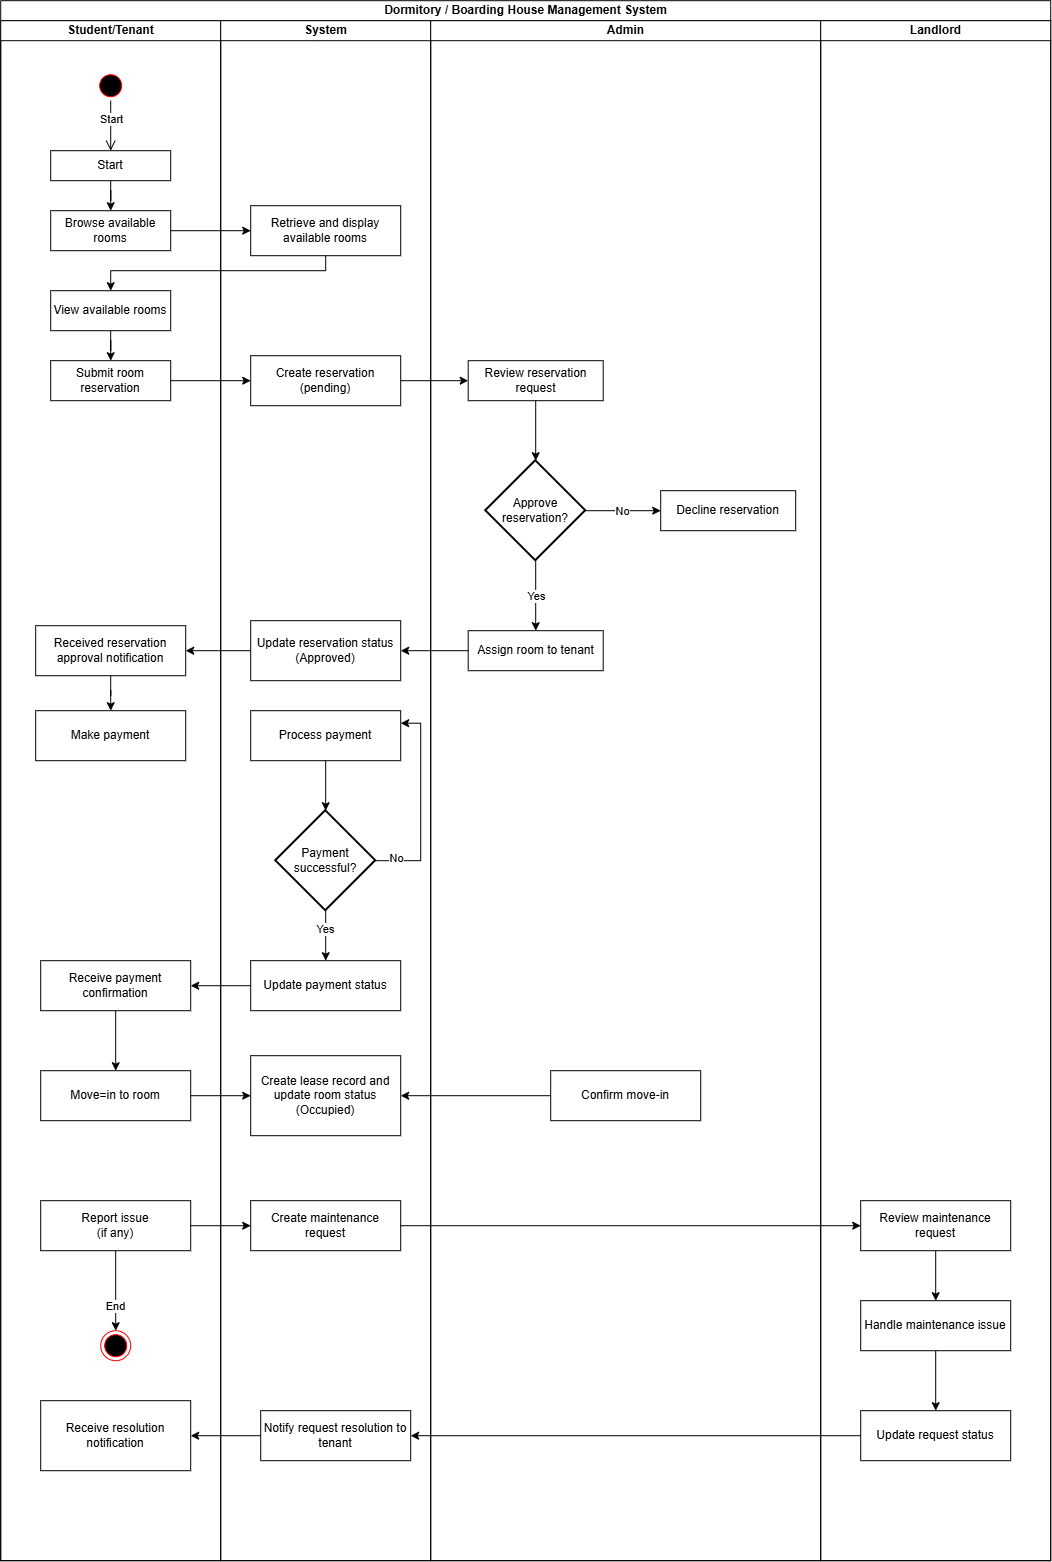

The diagram above was exported from draw.io. Its source (the exported page's mxGraphModel, read from the mxfile embedded in the PNG):
<mxGraphModel dx="4335" dy="1473" grid="1" gridSize="10" guides="1" tooltips="1" connect="1" arrows="1" fold="1" page="0" pageScale="1" pageWidth="850" pageHeight="1100" math="0" shadow="0">
  <root>
    <mxCell id="0" />
    <mxCell id="1" parent="0" />
    <mxCell id="OaeZaUdRQ_WY2g4DZ_74-223" parent="1" style="swimlane;childLayout=stackLayout;resizeParent=1;resizeParentMax=0;startSize=20;html=1;" value="Dormitory / Boarding House Management System" vertex="1">
      <mxGeometry height="1560" width="1050" x="-570" y="770" as="geometry">
        <mxRectangle height="40" width="310" x="-570" y="770" as="alternateBounds" />
      </mxGeometry>
    </mxCell>
    <mxCell id="OaeZaUdRQ_WY2g4DZ_74-224" parent="OaeZaUdRQ_WY2g4DZ_74-223" style="swimlane;startSize=20;html=1;" value="Student/Tenant" vertex="1">
      <mxGeometry height="1540" width="220" y="20" as="geometry" />
    </mxCell>
    <mxCell id="OaeZaUdRQ_WY2g4DZ_74-228" parent="OaeZaUdRQ_WY2g4DZ_74-224" style="ellipse;html=1;shape=startState;fillColor=#000000;strokeColor=#ff0000;" value="" vertex="1">
      <mxGeometry height="30" width="30" x="95" y="50" as="geometry" />
    </mxCell>
    <mxCell id="OaeZaUdRQ_WY2g4DZ_74-229" edge="1" parent="OaeZaUdRQ_WY2g4DZ_74-224" source="OaeZaUdRQ_WY2g4DZ_74-228" style="edgeStyle=orthogonalEdgeStyle;html=1;verticalAlign=bottom;endArrow=open;endSize=8;strokeColor=#000000;rounded=0;" value="">
      <mxGeometry relative="1" as="geometry">
        <mxPoint x="110" y="130" as="targetPoint" />
      </mxGeometry>
    </mxCell>
    <mxCell id="OaeZaUdRQ_WY2g4DZ_74-288" connectable="0" parent="OaeZaUdRQ_WY2g4DZ_74-229" style="edgeLabel;html=1;align=center;verticalAlign=middle;resizable=0;points=[];" value="Start" vertex="1">
      <mxGeometry relative="1" x="-0.3086" as="geometry">
        <mxPoint as="offset" />
      </mxGeometry>
    </mxCell>
    <mxCell id="OaeZaUdRQ_WY2g4DZ_74-232" edge="1" parent="OaeZaUdRQ_WY2g4DZ_74-224" source="OaeZaUdRQ_WY2g4DZ_74-230" style="edgeStyle=orthogonalEdgeStyle;rounded=0;orthogonalLoop=1;jettySize=auto;html=1;entryX=0.5;entryY=0;entryDx=0;entryDy=0;" target="OaeZaUdRQ_WY2g4DZ_74-231">
      <mxGeometry relative="1" as="geometry" />
    </mxCell>
    <mxCell id="OaeZaUdRQ_WY2g4DZ_74-230" parent="OaeZaUdRQ_WY2g4DZ_74-224" style="html=1;dashed=0;whiteSpace=wrap;" value="Start" vertex="1">
      <mxGeometry height="30" width="120" x="50" y="130" as="geometry" />
    </mxCell>
    <mxCell id="OaeZaUdRQ_WY2g4DZ_74-231" parent="OaeZaUdRQ_WY2g4DZ_74-224" style="html=1;dashed=0;whiteSpace=wrap;" value="Browse available rooms" vertex="1">
      <mxGeometry height="40" width="120" x="50" y="190" as="geometry" />
    </mxCell>
    <mxCell id="OaeZaUdRQ_WY2g4DZ_74-238" edge="1" parent="OaeZaUdRQ_WY2g4DZ_74-224" source="OaeZaUdRQ_WY2g4DZ_74-235" style="edgeStyle=orthogonalEdgeStyle;rounded=0;orthogonalLoop=1;jettySize=auto;html=1;" target="OaeZaUdRQ_WY2g4DZ_74-237">
      <mxGeometry relative="1" as="geometry" />
    </mxCell>
    <mxCell id="OaeZaUdRQ_WY2g4DZ_74-235" parent="OaeZaUdRQ_WY2g4DZ_74-224" style="html=1;dashed=0;whiteSpace=wrap;" value="View available rooms" vertex="1">
      <mxGeometry height="40" width="120" x="50" y="270" as="geometry" />
    </mxCell>
    <mxCell id="OaeZaUdRQ_WY2g4DZ_74-237" parent="OaeZaUdRQ_WY2g4DZ_74-224" style="html=1;dashed=0;whiteSpace=wrap;" value="Submit room reservation" vertex="1">
      <mxGeometry height="40" width="120" x="50" y="340" as="geometry" />
    </mxCell>
    <mxCell id="OaeZaUdRQ_WY2g4DZ_74-255" parent="OaeZaUdRQ_WY2g4DZ_74-224" style="html=1;dashed=0;whiteSpace=wrap;" value="Make payment" vertex="1">
      <mxGeometry height="50" width="150" x="35" y="690" as="geometry" />
    </mxCell>
    <mxCell id="OaeZaUdRQ_WY2g4DZ_74-258" edge="1" parent="OaeZaUdRQ_WY2g4DZ_74-224" source="OaeZaUdRQ_WY2g4DZ_74-256" style="edgeStyle=orthogonalEdgeStyle;rounded=0;orthogonalLoop=1;jettySize=auto;html=1;" target="OaeZaUdRQ_WY2g4DZ_74-255">
      <mxGeometry relative="1" as="geometry" />
    </mxCell>
    <mxCell id="OaeZaUdRQ_WY2g4DZ_74-256" parent="OaeZaUdRQ_WY2g4DZ_74-224" style="html=1;dashed=0;whiteSpace=wrap;" value="Received reservation approval notification" vertex="1">
      <mxGeometry height="50" width="150" x="35" y="605" as="geometry" />
    </mxCell>
    <mxCell id="OaeZaUdRQ_WY2g4DZ_74-270" edge="1" parent="OaeZaUdRQ_WY2g4DZ_74-224" source="OaeZaUdRQ_WY2g4DZ_74-267" style="edgeStyle=orthogonalEdgeStyle;rounded=0;orthogonalLoop=1;jettySize=auto;html=1;" target="OaeZaUdRQ_WY2g4DZ_74-269">
      <mxGeometry relative="1" as="geometry" />
    </mxCell>
    <mxCell id="OaeZaUdRQ_WY2g4DZ_74-267" parent="OaeZaUdRQ_WY2g4DZ_74-224" style="html=1;dashed=0;whiteSpace=wrap;" value="Receive payment confirmation" vertex="1">
      <mxGeometry height="50" width="150" x="40" y="940" as="geometry" />
    </mxCell>
    <mxCell id="OaeZaUdRQ_WY2g4DZ_74-269" parent="OaeZaUdRQ_WY2g4DZ_74-224" style="html=1;dashed=0;whiteSpace=wrap;" value="Move=in to room" vertex="1">
      <mxGeometry height="50" width="150" x="40" y="1050" as="geometry" />
    </mxCell>
    <mxCell id="OaeZaUdRQ_WY2g4DZ_74-286" edge="1" parent="OaeZaUdRQ_WY2g4DZ_74-224" source="OaeZaUdRQ_WY2g4DZ_74-276" style="edgeStyle=orthogonalEdgeStyle;rounded=0;orthogonalLoop=1;jettySize=auto;html=1;entryX=0.5;entryY=0;entryDx=0;entryDy=0;" target="OaeZaUdRQ_WY2g4DZ_74-285">
      <mxGeometry relative="1" as="geometry" />
    </mxCell>
    <mxCell id="OaeZaUdRQ_WY2g4DZ_74-287" connectable="0" parent="OaeZaUdRQ_WY2g4DZ_74-286" style="edgeLabel;html=1;align=center;verticalAlign=middle;resizable=0;points=[];" value="End" vertex="1">
      <mxGeometry relative="1" x="0.3488" y="-1" as="geometry">
        <mxPoint as="offset" />
      </mxGeometry>
    </mxCell>
    <mxCell id="OaeZaUdRQ_WY2g4DZ_74-276" parent="OaeZaUdRQ_WY2g4DZ_74-224" style="html=1;dashed=0;whiteSpace=wrap;" value="Report issue&lt;div&gt;(if any)&lt;/div&gt;" vertex="1">
      <mxGeometry height="50" width="150" x="40" y="1180" as="geometry" />
    </mxCell>
    <mxCell id="OaeZaUdRQ_WY2g4DZ_74-285" parent="OaeZaUdRQ_WY2g4DZ_74-224" style="ellipse;html=1;shape=endState;fillColor=#000000;strokeColor=#ff0000;" value="" vertex="1">
      <mxGeometry height="30" width="30" x="100" y="1310" as="geometry" />
    </mxCell>
    <mxCell id="OaeZaUdRQ_WY2g4DZ_74-291" parent="OaeZaUdRQ_WY2g4DZ_74-224" style="html=1;dashed=0;whiteSpace=wrap;" value="Receive resolution notification" vertex="1">
      <mxGeometry height="70" width="150" x="40" y="1380" as="geometry" />
    </mxCell>
    <mxCell id="OaeZaUdRQ_WY2g4DZ_74-225" parent="OaeZaUdRQ_WY2g4DZ_74-223" style="swimlane;startSize=20;html=1;" value="System" vertex="1">
      <mxGeometry height="1540" width="210" x="220" y="20" as="geometry" />
    </mxCell>
    <mxCell id="OaeZaUdRQ_WY2g4DZ_74-233" parent="OaeZaUdRQ_WY2g4DZ_74-225" style="html=1;dashed=0;whiteSpace=wrap;" value="Retrieve and display available rooms" vertex="1">
      <mxGeometry height="50" width="150" x="30" y="185" as="geometry" />
    </mxCell>
    <mxCell id="OaeZaUdRQ_WY2g4DZ_74-239" parent="OaeZaUdRQ_WY2g4DZ_74-225" style="html=1;dashed=0;whiteSpace=wrap;" value="Create reservation&lt;div&gt;&lt;span style=&quot;background-color: transparent; color: light-dark(rgb(0, 0, 0), rgb(255, 255, 255));&quot;&gt;(pending)&lt;/span&gt;&lt;/div&gt;" vertex="1">
      <mxGeometry height="50" width="150" x="30" y="335" as="geometry" />
    </mxCell>
    <mxCell id="OaeZaUdRQ_WY2g4DZ_74-252" parent="OaeZaUdRQ_WY2g4DZ_74-225" style="html=1;dashed=0;whiteSpace=wrap;" value="Update reservation status&lt;div&gt;(Approved)&lt;/div&gt;" vertex="1">
      <mxGeometry height="60" width="150" x="30" y="600" as="geometry" />
    </mxCell>
    <mxCell id="OaeZaUdRQ_WY2g4DZ_74-259" parent="OaeZaUdRQ_WY2g4DZ_74-225" style="html=1;dashed=0;whiteSpace=wrap;" value="Process payment" vertex="1">
      <mxGeometry height="50" width="150" x="30" y="690" as="geometry" />
    </mxCell>
    <mxCell id="OaeZaUdRQ_WY2g4DZ_74-262" edge="1" parent="OaeZaUdRQ_WY2g4DZ_74-225" source="OaeZaUdRQ_WY2g4DZ_74-260" style="edgeStyle=orthogonalEdgeStyle;rounded=0;orthogonalLoop=1;jettySize=auto;html=1;entryX=1;entryY=0.25;entryDx=0;entryDy=0;" target="OaeZaUdRQ_WY2g4DZ_74-259">
      <mxGeometry relative="1" as="geometry">
        <Array as="points">
          <mxPoint x="200" y="840.06" />
          <mxPoint x="200" y="702.53" />
        </Array>
      </mxGeometry>
    </mxCell>
    <mxCell id="OaeZaUdRQ_WY2g4DZ_74-263" connectable="0" parent="OaeZaUdRQ_WY2g4DZ_74-262" style="edgeLabel;html=1;align=center;verticalAlign=middle;resizable=0;points=[];" value="No" vertex="1">
      <mxGeometry relative="1" x="-0.7984" y="3" as="geometry">
        <mxPoint as="offset" />
      </mxGeometry>
    </mxCell>
    <mxCell id="OaeZaUdRQ_WY2g4DZ_74-265" edge="1" parent="OaeZaUdRQ_WY2g4DZ_74-225" source="OaeZaUdRQ_WY2g4DZ_74-260" style="edgeStyle=orthogonalEdgeStyle;rounded=0;orthogonalLoop=1;jettySize=auto;html=1;" target="OaeZaUdRQ_WY2g4DZ_74-264">
      <mxGeometry relative="1" as="geometry" />
    </mxCell>
    <mxCell id="OaeZaUdRQ_WY2g4DZ_74-266" connectable="0" parent="OaeZaUdRQ_WY2g4DZ_74-265" style="edgeLabel;html=1;align=center;verticalAlign=middle;resizable=0;points=[];" value="Yes" vertex="1">
      <mxGeometry relative="1" x="-0.2762" y="-1" as="geometry">
        <mxPoint as="offset" />
      </mxGeometry>
    </mxCell>
    <mxCell id="OaeZaUdRQ_WY2g4DZ_74-260" parent="OaeZaUdRQ_WY2g4DZ_74-225" style="strokeWidth=2;html=1;shape=mxgraph.flowchart.decision;whiteSpace=wrap;" value="Payment successful?" vertex="1">
      <mxGeometry height="100" width="100" x="55" y="790" as="geometry" />
    </mxCell>
    <mxCell id="OaeZaUdRQ_WY2g4DZ_74-261" edge="1" parent="OaeZaUdRQ_WY2g4DZ_74-225" source="OaeZaUdRQ_WY2g4DZ_74-259" style="edgeStyle=orthogonalEdgeStyle;rounded=0;orthogonalLoop=1;jettySize=auto;html=1;entryX=0.5;entryY=0;entryDx=0;entryDy=0;entryPerimeter=0;" target="OaeZaUdRQ_WY2g4DZ_74-260">
      <mxGeometry relative="1" as="geometry" />
    </mxCell>
    <mxCell id="OaeZaUdRQ_WY2g4DZ_74-264" parent="OaeZaUdRQ_WY2g4DZ_74-225" style="html=1;dashed=0;whiteSpace=wrap;" value="Update payment status" vertex="1">
      <mxGeometry height="50" width="150" x="30" y="940" as="geometry" />
    </mxCell>
    <mxCell id="OaeZaUdRQ_WY2g4DZ_74-271" parent="OaeZaUdRQ_WY2g4DZ_74-225" style="html=1;dashed=0;whiteSpace=wrap;" value="Create lease record and update room status&lt;div&gt;(Occupied)&lt;/div&gt;" vertex="1">
      <mxGeometry height="80" width="150" x="30" y="1035" as="geometry" />
    </mxCell>
    <mxCell id="OaeZaUdRQ_WY2g4DZ_74-277" parent="OaeZaUdRQ_WY2g4DZ_74-225" style="html=1;dashed=0;whiteSpace=wrap;" value="Create maintenance request" vertex="1">
      <mxGeometry height="50" width="150" x="30" y="1180" as="geometry" />
    </mxCell>
    <mxCell id="OaeZaUdRQ_WY2g4DZ_74-289" parent="OaeZaUdRQ_WY2g4DZ_74-225" style="html=1;dashed=0;whiteSpace=wrap;" value="Notify request resolution to tenant" vertex="1">
      <mxGeometry height="50" width="150" x="40" y="1390" as="geometry" />
    </mxCell>
    <mxCell id="OaeZaUdRQ_WY2g4DZ_74-226" parent="OaeZaUdRQ_WY2g4DZ_74-223" style="swimlane;startSize=20;html=1;" value="Admin" vertex="1">
      <mxGeometry height="1540" width="390" x="430" y="20" as="geometry" />
    </mxCell>
    <mxCell id="OaeZaUdRQ_WY2g4DZ_74-241" parent="OaeZaUdRQ_WY2g4DZ_74-226" style="html=1;dashed=0;whiteSpace=wrap;" value="Review reservation request" vertex="1">
      <mxGeometry height="40" width="135" x="37.5" y="340" as="geometry" />
    </mxCell>
    <mxCell id="OaeZaUdRQ_WY2g4DZ_74-248" edge="1" parent="OaeZaUdRQ_WY2g4DZ_74-226" source="OaeZaUdRQ_WY2g4DZ_74-244" style="edgeStyle=orthogonalEdgeStyle;rounded=0;orthogonalLoop=1;jettySize=auto;html=1;" target="OaeZaUdRQ_WY2g4DZ_74-246">
      <mxGeometry relative="1" as="geometry" />
    </mxCell>
    <mxCell id="OaeZaUdRQ_WY2g4DZ_74-249" connectable="0" parent="OaeZaUdRQ_WY2g4DZ_74-248" style="edgeLabel;html=1;align=center;verticalAlign=middle;resizable=0;points=[];" value="No" vertex="1">
      <mxGeometry relative="1" x="-0.039" as="geometry">
        <mxPoint x="1" as="offset" />
      </mxGeometry>
    </mxCell>
    <mxCell id="OaeZaUdRQ_WY2g4DZ_74-251" edge="1" parent="OaeZaUdRQ_WY2g4DZ_74-226" source="OaeZaUdRQ_WY2g4DZ_74-244" style="edgeStyle=orthogonalEdgeStyle;rounded=0;orthogonalLoop=1;jettySize=auto;html=1;" target="OaeZaUdRQ_WY2g4DZ_74-250">
      <mxGeometry relative="1" as="geometry" />
    </mxCell>
    <mxCell id="OaeZaUdRQ_WY2g4DZ_74-253" connectable="0" parent="OaeZaUdRQ_WY2g4DZ_74-251" style="edgeLabel;html=1;align=center;verticalAlign=middle;resizable=0;points=[];" value="Yes" vertex="1">
      <mxGeometry relative="1" x="-0.0282" as="geometry">
        <mxPoint as="offset" />
      </mxGeometry>
    </mxCell>
    <mxCell id="OaeZaUdRQ_WY2g4DZ_74-244" parent="OaeZaUdRQ_WY2g4DZ_74-226" style="strokeWidth=2;html=1;shape=mxgraph.flowchart.decision;whiteSpace=wrap;" value="Approve reservation?" vertex="1">
      <mxGeometry height="100" width="100" x="55" y="440" as="geometry" />
    </mxCell>
    <mxCell id="OaeZaUdRQ_WY2g4DZ_74-245" edge="1" parent="OaeZaUdRQ_WY2g4DZ_74-226" source="OaeZaUdRQ_WY2g4DZ_74-241" style="edgeStyle=orthogonalEdgeStyle;rounded=0;orthogonalLoop=1;jettySize=auto;html=1;entryX=0.5;entryY=0;entryDx=0;entryDy=0;entryPerimeter=0;" target="OaeZaUdRQ_WY2g4DZ_74-244">
      <mxGeometry relative="1" as="geometry" />
    </mxCell>
    <mxCell id="OaeZaUdRQ_WY2g4DZ_74-246" parent="OaeZaUdRQ_WY2g4DZ_74-226" style="html=1;dashed=0;whiteSpace=wrap;" value="Decline reservation" vertex="1">
      <mxGeometry height="40" width="135" x="230" y="470" as="geometry" />
    </mxCell>
    <mxCell id="OaeZaUdRQ_WY2g4DZ_74-250" parent="OaeZaUdRQ_WY2g4DZ_74-226" style="html=1;dashed=0;whiteSpace=wrap;" value="Assign room to tenant" vertex="1">
      <mxGeometry height="40" width="135" x="37.5" y="610" as="geometry" />
    </mxCell>
    <mxCell id="OaeZaUdRQ_WY2g4DZ_74-273" parent="OaeZaUdRQ_WY2g4DZ_74-226" style="html=1;dashed=0;whiteSpace=wrap;" value="Confirm move-in" vertex="1">
      <mxGeometry height="50" width="150" x="120" y="1050" as="geometry" />
    </mxCell>
    <mxCell id="OaeZaUdRQ_WY2g4DZ_74-227" parent="OaeZaUdRQ_WY2g4DZ_74-223" style="swimlane;startSize=20;html=1;" value="Landlord" vertex="1">
      <mxGeometry height="1540" width="230" x="820" y="20" as="geometry" />
    </mxCell>
    <mxCell id="OaeZaUdRQ_WY2g4DZ_74-282" edge="1" parent="OaeZaUdRQ_WY2g4DZ_74-227" source="OaeZaUdRQ_WY2g4DZ_74-279" style="edgeStyle=orthogonalEdgeStyle;rounded=0;orthogonalLoop=1;jettySize=auto;html=1;" target="OaeZaUdRQ_WY2g4DZ_74-280">
      <mxGeometry relative="1" as="geometry" />
    </mxCell>
    <mxCell id="OaeZaUdRQ_WY2g4DZ_74-279" parent="OaeZaUdRQ_WY2g4DZ_74-227" style="html=1;dashed=0;whiteSpace=wrap;" value="Review maintenance request" vertex="1">
      <mxGeometry height="50" width="150" x="40" y="1180" as="geometry" />
    </mxCell>
    <mxCell id="OaeZaUdRQ_WY2g4DZ_74-283" edge="1" parent="OaeZaUdRQ_WY2g4DZ_74-227" source="OaeZaUdRQ_WY2g4DZ_74-280" style="edgeStyle=orthogonalEdgeStyle;rounded=0;orthogonalLoop=1;jettySize=auto;html=1;" target="OaeZaUdRQ_WY2g4DZ_74-281">
      <mxGeometry relative="1" as="geometry" />
    </mxCell>
    <mxCell id="OaeZaUdRQ_WY2g4DZ_74-280" parent="OaeZaUdRQ_WY2g4DZ_74-227" style="html=1;dashed=0;whiteSpace=wrap;" value="Handle maintenance issue" vertex="1">
      <mxGeometry height="50" width="150" x="40" y="1280" as="geometry" />
    </mxCell>
    <mxCell id="OaeZaUdRQ_WY2g4DZ_74-281" parent="OaeZaUdRQ_WY2g4DZ_74-227" style="html=1;dashed=0;whiteSpace=wrap;" value="Update request status" vertex="1">
      <mxGeometry height="50" width="150" x="40" y="1390" as="geometry" />
    </mxCell>
    <mxCell id="OaeZaUdRQ_WY2g4DZ_74-234" edge="1" parent="OaeZaUdRQ_WY2g4DZ_74-223" source="OaeZaUdRQ_WY2g4DZ_74-231" style="edgeStyle=orthogonalEdgeStyle;rounded=0;orthogonalLoop=1;jettySize=auto;html=1;" target="OaeZaUdRQ_WY2g4DZ_74-233">
      <mxGeometry relative="1" as="geometry" />
    </mxCell>
    <mxCell id="OaeZaUdRQ_WY2g4DZ_74-236" edge="1" parent="OaeZaUdRQ_WY2g4DZ_74-223" source="OaeZaUdRQ_WY2g4DZ_74-233" style="edgeStyle=orthogonalEdgeStyle;rounded=0;orthogonalLoop=1;jettySize=auto;html=1;" target="OaeZaUdRQ_WY2g4DZ_74-235">
      <mxGeometry relative="1" as="geometry">
        <Array as="points">
          <mxPoint x="325.03" y="270" />
          <mxPoint x="110" y="270" />
        </Array>
      </mxGeometry>
    </mxCell>
    <mxCell id="OaeZaUdRQ_WY2g4DZ_74-240" edge="1" parent="OaeZaUdRQ_WY2g4DZ_74-223" source="OaeZaUdRQ_WY2g4DZ_74-237" style="edgeStyle=orthogonalEdgeStyle;rounded=0;orthogonalLoop=1;jettySize=auto;html=1;" target="OaeZaUdRQ_WY2g4DZ_74-239">
      <mxGeometry relative="1" as="geometry" />
    </mxCell>
    <mxCell id="OaeZaUdRQ_WY2g4DZ_74-247" edge="1" parent="OaeZaUdRQ_WY2g4DZ_74-223" source="OaeZaUdRQ_WY2g4DZ_74-239" style="edgeStyle=orthogonalEdgeStyle;rounded=0;orthogonalLoop=1;jettySize=auto;html=1;" target="OaeZaUdRQ_WY2g4DZ_74-241">
      <mxGeometry relative="1" as="geometry" />
    </mxCell>
    <mxCell id="OaeZaUdRQ_WY2g4DZ_74-254" edge="1" parent="OaeZaUdRQ_WY2g4DZ_74-223" source="OaeZaUdRQ_WY2g4DZ_74-250" style="edgeStyle=orthogonalEdgeStyle;rounded=0;orthogonalLoop=1;jettySize=auto;html=1;exitX=0;exitY=0.5;exitDx=0;exitDy=0;" target="OaeZaUdRQ_WY2g4DZ_74-252">
      <mxGeometry relative="1" as="geometry" />
    </mxCell>
    <mxCell id="OaeZaUdRQ_WY2g4DZ_74-257" edge="1" parent="OaeZaUdRQ_WY2g4DZ_74-223" source="OaeZaUdRQ_WY2g4DZ_74-252" style="edgeStyle=orthogonalEdgeStyle;rounded=0;orthogonalLoop=1;jettySize=auto;html=1;" target="OaeZaUdRQ_WY2g4DZ_74-256">
      <mxGeometry relative="1" as="geometry" />
    </mxCell>
    <mxCell id="OaeZaUdRQ_WY2g4DZ_74-268" edge="1" parent="OaeZaUdRQ_WY2g4DZ_74-223" source="OaeZaUdRQ_WY2g4DZ_74-264" style="edgeStyle=orthogonalEdgeStyle;rounded=0;orthogonalLoop=1;jettySize=auto;html=1;" target="OaeZaUdRQ_WY2g4DZ_74-267">
      <mxGeometry relative="1" as="geometry" />
    </mxCell>
    <mxCell id="OaeZaUdRQ_WY2g4DZ_74-272" edge="1" parent="OaeZaUdRQ_WY2g4DZ_74-223" source="OaeZaUdRQ_WY2g4DZ_74-269" style="edgeStyle=orthogonalEdgeStyle;rounded=0;orthogonalLoop=1;jettySize=auto;html=1;" target="OaeZaUdRQ_WY2g4DZ_74-271">
      <mxGeometry relative="1" as="geometry" />
    </mxCell>
    <mxCell id="OaeZaUdRQ_WY2g4DZ_74-275" edge="1" parent="OaeZaUdRQ_WY2g4DZ_74-223" source="OaeZaUdRQ_WY2g4DZ_74-273" style="edgeStyle=orthogonalEdgeStyle;rounded=0;orthogonalLoop=1;jettySize=auto;html=1;" target="OaeZaUdRQ_WY2g4DZ_74-271">
      <mxGeometry relative="1" as="geometry" />
    </mxCell>
    <mxCell id="OaeZaUdRQ_WY2g4DZ_74-278" edge="1" parent="OaeZaUdRQ_WY2g4DZ_74-223" source="OaeZaUdRQ_WY2g4DZ_74-276" style="edgeStyle=orthogonalEdgeStyle;rounded=0;orthogonalLoop=1;jettySize=auto;html=1;" target="OaeZaUdRQ_WY2g4DZ_74-277">
      <mxGeometry relative="1" as="geometry" />
    </mxCell>
    <mxCell id="OaeZaUdRQ_WY2g4DZ_74-284" edge="1" parent="OaeZaUdRQ_WY2g4DZ_74-223" source="OaeZaUdRQ_WY2g4DZ_74-277" style="edgeStyle=orthogonalEdgeStyle;rounded=0;orthogonalLoop=1;jettySize=auto;html=1;" target="OaeZaUdRQ_WY2g4DZ_74-279">
      <mxGeometry relative="1" as="geometry" />
    </mxCell>
    <mxCell id="OaeZaUdRQ_WY2g4DZ_74-290" edge="1" parent="OaeZaUdRQ_WY2g4DZ_74-223" source="OaeZaUdRQ_WY2g4DZ_74-281" style="edgeStyle=orthogonalEdgeStyle;rounded=0;orthogonalLoop=1;jettySize=auto;html=1;" target="OaeZaUdRQ_WY2g4DZ_74-289">
      <mxGeometry relative="1" as="geometry" />
    </mxCell>
    <mxCell id="OaeZaUdRQ_WY2g4DZ_74-292" edge="1" parent="OaeZaUdRQ_WY2g4DZ_74-223" source="OaeZaUdRQ_WY2g4DZ_74-289" style="edgeStyle=orthogonalEdgeStyle;rounded=0;orthogonalLoop=1;jettySize=auto;html=1;" target="OaeZaUdRQ_WY2g4DZ_74-291">
      <mxGeometry relative="1" as="geometry" />
    </mxCell>
  </root>
</mxGraphModel>